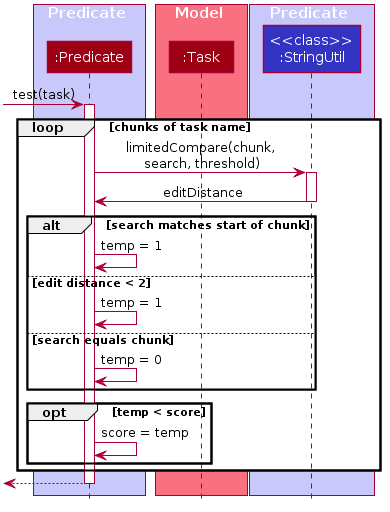

The diagram above was rendered by PlantUML. Its source (embedded in the PNG):
@startuml








skinparam BackgroundColor #FFFFFFF

skinparam Shadowing false

skinparam Class {
    FontColor #FFFFFF
    BorderThickness 1
    BorderColor #FFFFFF
    StereotypeFontColor #FFFFFF
    FontName Arial
}

skinparam Actor {
    BorderColor #000000
    Color #000000
    FontName Arial
}

skinparam Sequence {
    MessageAlign center
    BoxFontSize 15
    BoxPadding 0
    BoxFontColor #FFFFFF
    FontName Arial
}

skinparam Participant {
    FontColor #FFFFFFF
    Padding 20
}

skinparam MinClassWidth 50
skinparam ParticipantPadding 10
skinparam Shadowing false
skinparam DefaultTextAlignment center
skinparam packageStyle Rectangle

hide footbox
hide members
hide circle


box Model #F97181
participant ":Predicate" as Predicate #9D0012
end box

box Predicate #C8C8FA
participant "pred:Predicate" as Predicate #3333C4
end box

box Model #F97181
participant ":Task" as Task #9D0012
end box

box Predicate #C8C8FA
participant "<<class>>\n:StringUtil" as StringUtil #3333C4
end box

[-> Predicate: test(task)
activate Predicate

loop chunks of task name
    Predicate -> StringUtil: limitedCompare(chunk,\n search, threshold)
    activate StringUtil
    StringUtil -> Predicate: editDistance
    deactivate StringUtil

    alt search matches start of chunk
        Predicate -> Predicate: temp = 1
    else edit distance < 2
        Predicate -> Predicate: temp = 1
    else search equals chunk
        Predicate -> Predicate: temp = 0
    end

    opt temp < score
        Predicate -> Predicate: score = temp
    end
end


[<--Predicate
deactivate Predicate
@enduml